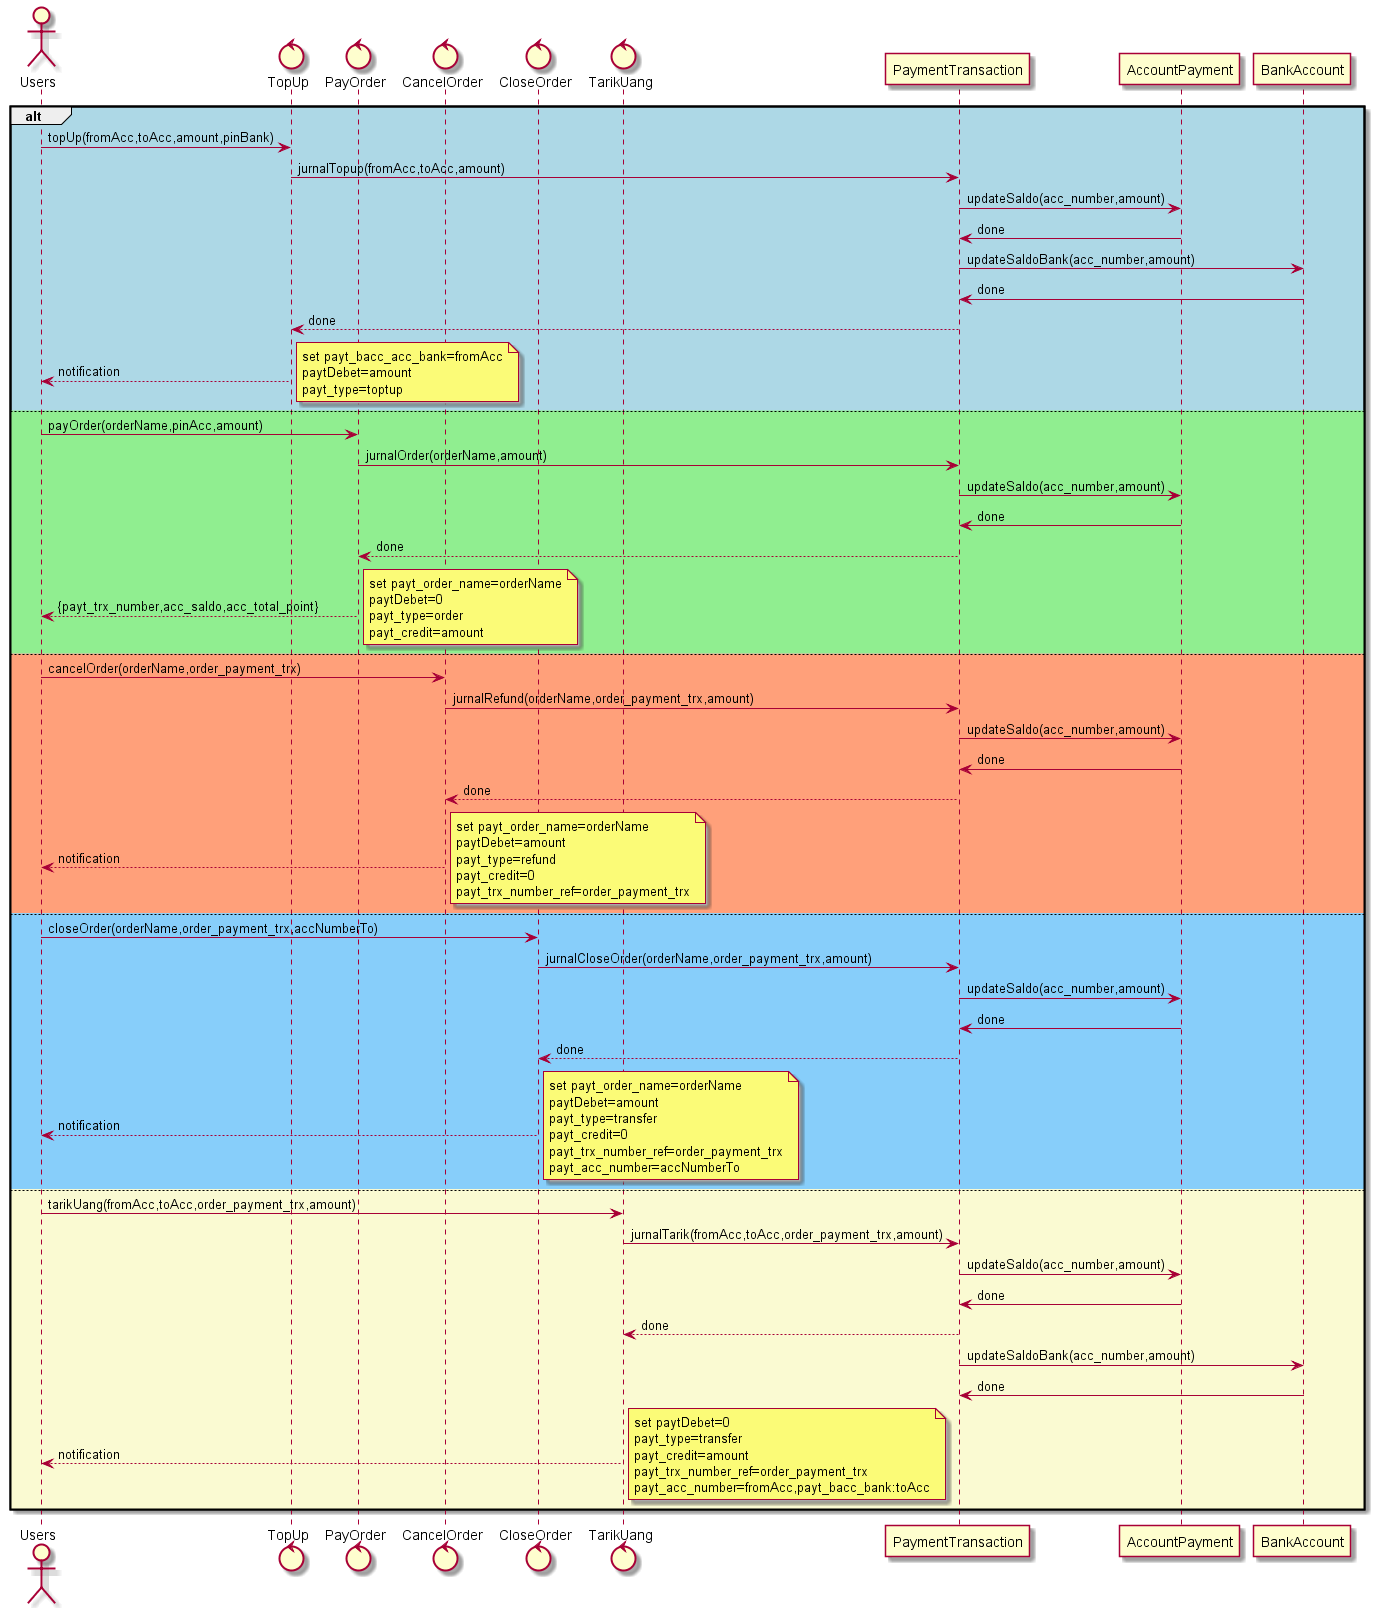

The diagram above was rendered by PlantUML. Its source (embedded in the PNG):
@startuml PaymentRestoTrx
actor Users
control TopUp
control PayOrder
control CancelOrder
control CloseOrder
control TarikUang
participant PaymentTransaction
participant AccountPayment
participant BankAccount

alt #LightBlue
    Users -> TopUp : topUp(fromAcc,toAcc,amount,pinBank)
    TopUp -> PaymentTransaction : jurnalTopup(fromAcc,toAcc,amount)
    PaymentTransaction -> AccountPayment : updateSaldo(acc_number,amount)
    AccountPayment -> PaymentTransaction : done
    PaymentTransaction -> BankAccount : updateSaldoBank(acc_number,amount)
    BankAccount -> PaymentTransaction : done
    PaymentTransaction --> TopUp : done
    TopUp --> Users : notification
    note right : set payt_bacc_acc_bank=fromAcc\npaytDebet=amount\npayt_type=toptup

else #LightGreen
    Users -> PayOrder : payOrder(orderName,pinAcc,amount)
    PayOrder -> PaymentTransaction : jurnalOrder(orderName,amount)
    PaymentTransaction -> AccountPayment : updateSaldo(acc_number,amount)
    AccountPayment -> PaymentTransaction : done
    PaymentTransaction --> PayOrder : done
    PayOrder --> Users : {payt_trx_number,acc_saldo,acc_total_point}
    note right : set payt_order_name=orderName\npaytDebet=0\npayt_type=order\npayt_credit=amount


else #LightSalmon
    Users -> CancelOrder : cancelOrder(orderName,order_payment_trx)
    CancelOrder -> PaymentTransaction : jurnalRefund(orderName,order_payment_trx,amount)
    PaymentTransaction -> AccountPayment : updateSaldo(acc_number,amount)
    AccountPayment -> PaymentTransaction : done
    PaymentTransaction --> CancelOrder : done
    CancelOrder --> Users : notification
    note right : set payt_order_name=orderName\npaytDebet=amount\npayt_type=refund\npayt_credit=0\npayt_trx_number_ref=order_payment_trx

else #LightSkyBlue
    Users -> CloseOrder : closeOrder(orderName,order_payment_trx,accNumberTo)
    CloseOrder -> PaymentTransaction : jurnalCloseOrder(orderName,order_payment_trx,amount)
    PaymentTransaction -> AccountPayment : updateSaldo(acc_number,amount)
    AccountPayment -> PaymentTransaction : done
    PaymentTransaction --> CloseOrder : done
    CloseOrder --> Users : notification
    note right : set payt_order_name=orderName\npaytDebet=amount\npayt_type=transfer\npayt_credit=0\npayt_trx_number_ref=order_payment_trx\npayt_acc_number=accNumberTo
else #LightGoldenRodYellow
    Users -> TarikUang : tarikUang(fromAcc,toAcc,order_payment_trx,amount)
    TarikUang -> PaymentTransaction : jurnalTarik(fromAcc,toAcc,order_payment_trx,amount)
    PaymentTransaction -> AccountPayment : updateSaldo(acc_number,amount)
    AccountPayment -> PaymentTransaction : done
    PaymentTransaction --> TarikUang : done
    PaymentTransaction -> BankAccount : updateSaldoBank(acc_number,amount)
    BankAccount -> PaymentTransaction : done
    TarikUang --> Users : notification
    note right : set paytDebet=0\npayt_type=transfer\npayt_credit=amount\npayt_trx_number_ref=order_payment_trx\npayt_acc_number=fromAcc,payt_bacc_bank:toAcc

    end

    @enduml